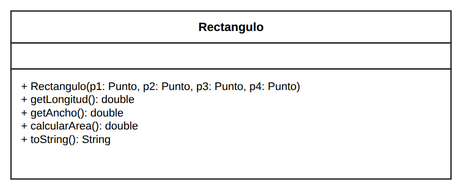

The diagram above was exported from draw.io. Its source (the exported page's mxGraphModel, read from the mxfile embedded in the PNG):
<mxGraphModel dx="1200" dy="900" grid="1" gridSize="10" guides="1" tooltips="1" connect="1" arrows="1" fold="1" page="1" pageScale="1" pageWidth="540" pageHeight="260" math="0" shadow="0">
  <root>
    <mxCell id="0" />
    <mxCell id="1" parent="0" />
    <mxCell id="c_rect_h" value="&lt;b&gt;Rectangulo&lt;/b&gt;" style="rounded=0;whiteSpace=wrap;html=1;fontFamily=Liberation Sans;fontSize=12;fontStyle=1;align=center;verticalAlign=middle;fillColor=#FFFFFF;strokeColor=#333333;strokeWidth=1.5;" vertex="1" parent="1">
      <mxGeometry x="50" y="40" width="440" height="32" as="geometry" />
    </mxCell>
    <mxCell id="c_rect_a" value="&amp;nbsp;" style="rounded=0;whiteSpace=wrap;html=1;fontFamily=Liberation Sans;fontSize=11;align=left;verticalAlign=top;spacingLeft=8;spacingRight=8;spacingTop=4;fillColor=#FFFFFF;strokeColor=#333333;strokeWidth=1.5;" vertex="1" parent="1">
      <mxGeometry x="50" y="72" width="440" height="26" as="geometry" />
    </mxCell>
    <mxCell id="c_rect_m" value="+ Rectangulo(p1: Punto, p2: Punto, p3: Punto, p4: Punto)&lt;br/&gt;+ getLongitud(): double&lt;br/&gt;+ getAncho(): double&lt;br/&gt;+ calcularArea(): double&lt;br/&gt;+ toString(): String" style="rounded=0;whiteSpace=wrap;html=1;fontFamily=Liberation Sans;fontSize=11;align=left;verticalAlign=top;spacingLeft=8;spacingRight=8;spacingTop=4;fillColor=#FFFFFF;strokeColor=#333333;strokeWidth=1.5;" vertex="1" parent="1">
      <mxGeometry x="50" y="98" width="440" height="110" as="geometry" />
    </mxCell>
  </root>
</mxGraphModel>